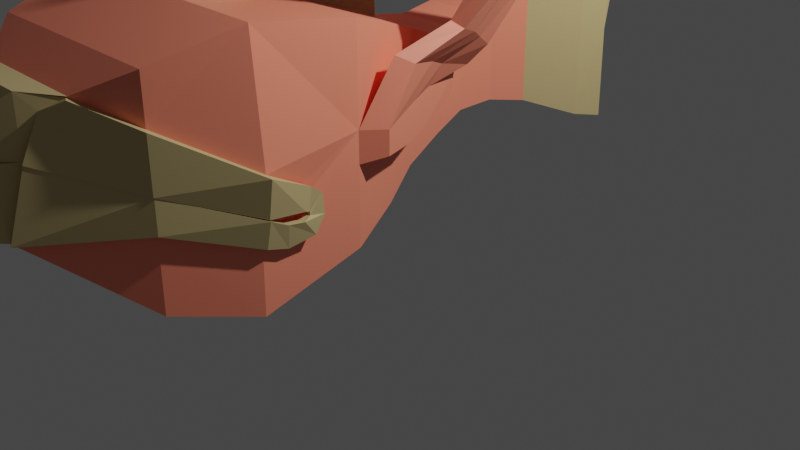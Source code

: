 # Source: peixe_voador_1.blend  (saved by Blender 3.1.7; exported with 4.5.12 LTS)
import bpy
from mathutils import Matrix  # noqa: F401  (used for matrix-valued properties, if any)

bpy.ops.wm.read_factory_settings(use_empty=True)
scene = bpy.context.scene
scene.name = 'Scene'

# ---- collections
col_collection = bpy.data.collections.new('Collection'); scene.collection.children.link(col_collection)

# ---- materials (node trees are filled in below, after node groups)
mat_corpo = bpy.data.materials.new('Corpo')
mat_corpo.alpha_threshold = 0.0
mat_corpo.use_transparent_shadow = False
mat_corpo.roughness = 0.5
mat_corpo.line_color = (0.0, 0.0, 0.0, 1.0)
mat_boca = bpy.data.materials.new('boca')
mat_boca.use_transparent_shadow = False

# ---- material node trees
mat_corpo.use_nodes = True; mat_corpo.node_tree.nodes.clear()
_N = mat_corpo.node_tree.nodes; _L = mat_corpo.node_tree.links
n0 = _N.new('ShaderNodeOutputMaterial'); n0.name = 'Material Output'; n0.location = (300, 300)
n1 = _N.new('ShaderNodeBsdfPrincipled'); n1.name = 'Principled BSDF'; n1.location = (10, 300)
n1.distribution = 'GGX'
n1.subsurface_method = 'RANDOM_WALK_SKIN'
n1.inputs[0].default_value = (1.0, 0.2682, 0.1668, 1.0)
n1.inputs[3].default_value = 1.45
n1.inputs[27].default_value = (0.0, 0.0, 0.0, 1.0)
n1.inputs[28].default_value = 1.0
_L.new(n1.outputs[0], n0.inputs[0])
n0.is_active_output = True
mat_boca.use_nodes = True; mat_boca.node_tree.nodes.clear()
_N = mat_boca.node_tree.nodes; _L = mat_boca.node_tree.links
n0 = _N.new('ShaderNodeBsdfPrincipled'); n0.name = 'BSDF - Pré-fundamentado'; n0.location = (10, 300)
n0.distribution = 'GGX'
n0.subsurface_method = 'RANDOM_WALK_SKIN'
n0.inputs[0].default_value = (0.5705, 0.4494, 0.2082, 1.0)
n0.inputs[3].default_value = 1.45
n0.inputs[27].default_value = (0.0, 0.0, 0.0, 1.0)
n0.inputs[28].default_value = 1.0
n1 = _N.new('ShaderNodeOutputMaterial'); n1.name = 'Saída de material'; n1.location = (300, 300)
_L.new(n0.outputs[0], n1.inputs[0])
n1.is_active_output = True

# ---- world
world_world = bpy.data.worlds.new('World'); scene.world = world_world
world_world.use_nodes = True; world_world.node_tree.nodes.clear()
_N = world_world.node_tree.nodes; _L = world_world.node_tree.links
n0 = _N.new('ShaderNodeOutputWorld'); n0.name = 'World Output'; n0.location = (300, 300)
n1 = _N.new('ShaderNodeBackground'); n1.name = 'Background'; n1.location = (10, 300)
n1.inputs[0].default_value = (0.05088, 0.05088, 0.05088, 1.0)
_L.new(n1.outputs[0], n0.inputs[0])
n0.is_active_output = True
world_world.color = (0.05088, 0.05088, 0.05088)
world_world.use_sun_shadow = False
world_world.sun_shadow_jitter_overblur = 0.0

# ---- cameras
cam_camera = bpy.data.cameras.new('Camera')
cam_camera.clip_end = 100.0
cam_camera.ortho_scale = 7.314

# ---- lights
light_light = bpy.data.lights.new('Light', 'POINT')
light_light.transmission_factor = 0.0
light_light.energy = 1000.0
light_light.shadow_soft_size = 0.1
light_light.shadow_maximum_resolution = 0.006
light_light.use_absolute_resolution = True

# ---- meshes
me_cube = bpy.data.meshes.new('Cube')
me_cube.from_pydata([(0.06661, -1.056, 1.056), (0.06661, -1.056, -1.057), (-1.02, -1.372, 1.508), (-1.02, -1.372, -1.353), (0.9416, -0.8796, 0.9575), (0.9416, -0.8796, -0.8018), (1.798, -0.9258, 1.081), (1.798, -0.9258, -0.7701), (2.615, -1.188, 1.461), (2.615, -1.188, -0.916), (3.665, -1.843, 2.348), (3.665, -1.843, -1.337), (4.223, -2.061, 2.788), (4.268, -2.061, -1.458), (-1.973, -1.816, 1.894), (-1.973, -1.816, -1.738), (-3.141, -2.232, 2.311), (-3.141, -2.232, -2.154), (-5.689, -2.627, 2.802), (-5.689, -2.627, -2.451), (-7.362, -2.142, 2.318), (-7.362, -2.142, -1.967), (-9.259, -0.9497, -0.3877), (4.221, -2.061, 0.5825), (4.223, 0.0, 2.788), (4.268, 0.0, -1.458), (4.221, 0.0, 0.5825), (5.083, 0.0, 3.184), (5.083, -2.061, 3.184), (4.472, -2.061, 2.028), (4.472, 0.0, 2.028), (5.894, 0.0, 3.256), (5.894, -0.6615, 3.256), (5.607, -0.6615, 3.001), (5.607, 0.0, 3.001), (4.396, -1.524, -0.02241), (4.828, -1.524, -1.632), (4.828, 0.0, -1.632), (4.396, 0.0, -0.02241), (4.94, -1.038, -1.068), (5.714, -0.7231, -1.65), (5.714, 0.0, -1.65), (4.94, 0.0, -1.068), (-9.259, 0.0, -0.3877), (-8.853, -0.9497, 0.8804), (-8.482, 0.0, 1.664), (-8.853, 0.0, 0.8804), (-8.843, -0.9497, 2.027), (-8.154, -1.317, 1.867), (-8.154, 0.0, 1.867), (-8.843, 0.0, 2.027), (-9.357, -0.6156, 0.9192), (-9.357, 0.0, 0.9192), (-9.351, -0.6156, 1.663), (-9.351, 0.0, 1.663), (-9.557, -0.2941, 1.115), (-9.557, 0.0, 1.115), (-9.554, -0.2941, 1.47), (-9.554, 0.0, 1.47), (-9.501, -0.7191, -0.3721), (-9.501, 0.0, -0.3721), (-9.352, -0.7191, 0.9034), (-9.352, 0.0, 0.9034), (-9.807, -0.4922, -0.1445), (-9.807, 0.0, -0.1445), (-9.727, -0.4922, 0.713), (-9.727, 0.0, 0.713), (-10.01, -0.2151, 0.1179), (-10.01, 0.0, 0.1179), (-9.978, -0.2151, 0.4928), (-9.978, 0.0, 0.4928), (-1.973, 0.0, 1.894), (0.9416, 0.0, 0.9575), (0.06661, 0.0, 1.056), (3.665, 0.0, 2.348), (-5.689, 0.0, 2.802), (2.615, 0.0, 1.461), (-1.02, 0.0, 1.508), (-3.141, 0.0, 2.311), (1.798, 0.0, 1.081), (-7.362, 0.0, 2.318), (2.615, 0.0, -0.916), (-5.689, 0.0, -2.451), (-1.02, 0.0, -1.353), (1.798, 0.0, -0.7701), (-3.141, 0.0, -2.154), (3.665, 0.0, -1.337), (0.9416, 0.0, -0.8018), (-7.362, 0.0, -1.967), (-1.973, 0.0, -1.738), (0.06661, 0.0, -1.057), (-7.362, -2.142, 0.2662), (-5.673, -2.701, -0.5277), (-7.362, -2.142, 1.357), (-5.704, -2.88, 0.3342), (-8.167, -1.285, 1.848), (-5.674, -2.627, -1.098), (-7.362, -2.142, -0.4231), (-8.935, -1.098, 0.8902), (-8.563, -1.098, 1.674), (-7.444, -2.291, 0.276), (-5.665, -2.868, -0.5004), (-7.444, -2.291, 1.367), (-5.684, -3.019, 0.2916), (-8.248, -1.434, 1.858), (-4.828, -2.639, -0.677), (-4.653, -2.594, -0.2697), (-4.821, -2.753, -0.665), (-4.646, -2.708, -0.2576), (-4.687, -2.586, -0.7458), (-4.383, -2.544, -0.4558), (-4.669, -2.67, -0.7361), (-4.36, -2.639, -0.47), (-9.326, -1.094, -0.3784), (-8.921, -1.094, 0.8897), (-7.43, -2.286, -0.4138), (-7.43, -2.286, 0.2755), (-5.675, -2.771, -1.088), (-5.659, -2.882, -0.5274), (-4.701, -2.575, -0.8131), (-4.3, -2.509, -0.9086), (-4.68, -2.687, -0.8016), (-4.278, -2.604, -0.9229), (-4.918, -2.643, -0.8152), (-4.553, -2.55, -1.225), (-4.555, -2.683, -1.218), (-4.902, -2.828, -0.8068), (-5.199, -2.572, -1.255), (-5.201, -2.73, -1.247), (-5.269, -2.855, -0.7322), (-5.281, -2.689, -0.7336), (-1.02, -0.3439, 1.508), (-5.689, -0.5251, 2.802), (-1.973, -0.444, 1.894), (-3.141, -0.5082, 2.311), (-1.788, -0.3773, 3.341), (-1.788, 0.01136, 3.341), (-4.095, -0.4334, 4.183), (-4.095, 0.01136, 4.183), (-1.029, -0.308, 2.78), (-1.029, 0.01136, 2.78), (-2.529, -0.4217, 3.81), (-2.529, 0.01136, 3.81), (0.1461, -1.056, 0.3338), (-1.02, -1.372, 0.5373), (-3.141, -2.232, 0.2221), (-1.973, -1.816, 0.4845), (-3.141, -2.232, -0.4498), (0.06661, -1.056, -0.05457), (-1.02, -1.372, -0.3708), (-1.973, -1.816, -0.5091), (-0.977, -1.832, -0.28), (-0.977, -1.832, 0.4321), (-2.64, -2.507, -0.342), (-2.64, -2.507, 0.1849), (-1.725, -2.18, -0.3885), (-1.725, -2.18, 0.3907), (-0.01616, -1.584, 0.4802), (-0.1249, -1.584, -0.03207), (0.1804, -1.411, 0.4731), (0.1199, -1.805, 0.6244), (-0.7813, -1.647, 0.9724), (-2.304, -2.288, 1.458), (-1.437, -1.977, 1.25), (-0.7871, -1.99, 0.8879), (-1.981, -2.492, 1.269), (-1.301, -2.249, 1.106), (0.5088, -1.806, 1.034), (0.3895, -2.095, 1.045), (0.01656, -1.979, 1.369), (-1.041, -2.45, 1.881), (-0.4314, -2.222, 1.639), (0.0035, -2.231, 1.308), (-0.8258, -2.601, 1.71), (-0.3478, -2.422, 1.52), (1.499, -2.072, 2.531), (1.348, -2.448, 2.49), (0.7451, -2.297, 2.712), (-0.7779, -2.91, 2.85), (0.07535, -2.613, 2.836), (0.7572, -2.625, 2.632), (-0.4372, -3.106, 2.74), (0.232, -2.873, 2.729), (1.461, -2.36, 4.093), (1.314, -2.771, 4.007), (0.6165, -2.606, 4.072), (-1.026, -3.275, 3.788), (-0.1236, -2.951, 4.014), (0.6518, -2.964, 3.991), (-0.6366, -3.488, 3.768), (0.07137, -3.234, 3.945), (0.5968, -2.63, 5.286), (0.3889, -3.135, 5.264), (-0.3627, -2.932, 5.685), (-2.351, -3.755, 6.188), (-1.224, -3.356, 5.99), (-0.3636, -3.372, 5.577), (-1.923, -4.017, 5.971), (-1.039, -3.705, 5.815), (0.06661, 1.056, 1.056), (0.06661, 1.056, -1.057), (-1.02, 1.372, 1.508), (-1.02, 1.372, -1.353), (0.9416, 0.8796, 0.9575), (0.9416, 0.8796, -0.8018), (1.798, 0.9258, 1.081), (1.798, 0.9258, -0.7701), (2.615, 1.188, 1.461), (2.615, 1.188, -0.916), (3.665, 1.843, 2.348), (3.665, 1.843, -1.337), (4.223, 2.061, 2.788), (4.268, 2.061, -1.458), (-1.973, 1.816, 1.894), (-1.973, 1.816, -1.738), (-3.141, 2.232, 2.311), (-3.141, 2.232, -2.154), (-5.689, 2.627, 2.802), (-5.689, 2.627, -2.451), (-7.362, 2.142, 2.318), (-7.362, 2.142, -1.967), (-9.259, 0.9497, -0.3877), (4.221, 2.061, 0.5825), (5.083, 2.061, 3.184), (4.472, 2.061, 2.028), (5.894, 0.6615, 3.256), (5.607, 0.6615, 3.001), (4.396, 1.524, -0.02241), (4.828, 1.524, -1.632), (4.94, 1.038, -1.068), (5.714, 0.7231, -1.65), (-8.853, 0.9497, 0.8804), (-8.843, 0.9497, 2.027), (-8.154, 1.317, 1.867), (-9.357, 0.6156, 0.9192), (-9.351, 0.6156, 1.663), (-9.557, 0.2941, 1.115), (-9.554, 0.2941, 1.47), (-9.501, 0.7191, -0.3721), (-9.352, 0.7191, 0.9034), (-9.807, 0.4922, -0.1445), (-9.727, 0.4922, 0.713), (-10.01, 0.2151, 0.1179), (-9.978, 0.2151, 0.4928), (-7.362, 2.142, 0.2662), (-5.673, 2.701, -0.5277), (-7.362, 2.142, 1.357), (-5.704, 2.88, 0.3342), (-8.167, 1.285, 1.848), (-5.674, 2.627, -1.098), (-7.362, 2.142, -0.4231), (-8.935, 1.098, 0.8902), (-8.563, 1.098, 1.674), (-7.444, 2.291, 0.276), (-5.665, 2.868, -0.5004), (-7.444, 2.291, 1.367), (-5.684, 3.019, 0.2916), (-8.248, 1.434, 1.858), (-4.828, 2.639, -0.677), (-4.653, 2.594, -0.2697), (-4.821, 2.753, -0.665), (-4.646, 2.708, -0.2576), (-4.687, 2.586, -0.7458), (-4.383, 2.544, -0.4558), (-4.669, 2.67, -0.7361), (-4.36, 2.639, -0.47), (-9.326, 1.094, -0.3784), (-8.921, 1.094, 0.8897), (-7.43, 2.286, -0.4138), (-7.43, 2.286, 0.2755), (-5.675, 2.771, -1.088), (-5.659, 2.882, -0.5274), (-4.701, 2.575, -0.8131), (-4.3, 2.509, -0.9086), (-4.68, 2.687, -0.8016), (-4.278, 2.604, -0.9229), (-4.918, 2.643, -0.8152), (-4.553, 2.55, -1.225), (-4.555, 2.683, -1.218), (-4.902, 2.828, -0.8068), (-5.199, 2.572, -1.255), (-5.201, 2.73, -1.247), (-5.269, 2.855, -0.7322), (-5.281, 2.689, -0.7336), (-1.02, 0.3439, 1.508), (-5.689, 0.5251, 2.802), (-1.973, 0.444, 1.894), (-3.141, 0.5082, 2.311), (-1.788, 0.3773, 3.341), (-1.788, -0.01136, 3.341), (-4.095, 0.4334, 4.183), (-4.095, -0.01136, 4.183), (-1.029, 0.308, 2.78), (-1.029, -0.01136, 2.78), (-2.529, 0.4217, 3.81), (-2.529, -0.01136, 3.81), (0.1461, 1.056, 0.3338), (-1.02, 1.372, 0.5373), (-3.141, 2.232, 0.2221), (-1.973, 1.816, 0.4845), (-3.141, 2.232, -0.4498), (0.06661, 1.056, -0.05457), (-1.02, 1.372, -0.3708), (-1.973, 1.816, -0.5091), (-0.977, 1.832, -0.28), (-0.977, 1.832, 0.4321), (-2.64, 2.507, -0.342), (-2.64, 2.507, 0.1849), (-1.725, 2.18, -0.3885), (-1.725, 2.18, 0.3907), (-0.01616, 1.584, 0.4802), (-0.1249, 1.584, -0.03207), (0.1804, 1.411, 0.4731), (0.1199, 1.805, 0.6244), (-0.7813, 1.647, 0.9724), (-2.304, 2.288, 1.458), (-1.437, 1.977, 1.25), (-0.7871, 1.99, 0.8879), (-1.981, 2.492, 1.269), (-1.301, 2.249, 1.106), (0.5088, 1.806, 1.034), (0.3895, 2.095, 1.045), (0.01656, 1.979, 1.369), (-1.041, 2.45, 1.881), (-0.4314, 2.222, 1.639), (0.0035, 2.231, 1.308), (-0.8258, 2.601, 1.71), (-0.3478, 2.422, 1.52), (1.499, 2.072, 2.531), (1.348, 2.448, 2.49), (0.7451, 2.297, 2.712), (-0.7779, 2.91, 2.85), (0.07535, 2.613, 2.836), (0.7572, 2.625, 2.632), (-0.4372, 3.106, 2.74), (0.232, 2.873, 2.729), (1.461, 2.36, 4.093), (1.314, 2.771, 4.007), (0.6165, 2.606, 4.072), (-1.026, 3.275, 3.788), (-0.1236, 2.951, 4.014), (0.6518, 2.964, 3.991), (-0.6366, 3.488, 3.768), (0.07137, 3.234, 3.945), (0.5968, 2.63, 5.286), (0.3889, 3.135, 5.264), (-0.3627, 2.932, 5.685), (-2.351, 3.755, 6.188), (-1.224, 3.356, 5.99), (-0.3636, 3.372, 5.577), (-1.923, 4.017, 5.971), (-1.039, 3.705, 5.815)], [(49, 45)], [(1, 148, 149, 3), (0, 143, 148, 1, 5, 4), (1, 90, 87, 5), (7, 84, 81, 9), (5, 87, 84, 7), (4, 5, 7, 6), (8, 9, 11, 10), (6, 7, 9, 8), (9, 81, 86, 11), (23, 26, 30, 29), (11, 86, 25, 13), (10, 11, 13, 23, 12), (3, 149, 150, 15), (2, 131, 133, 14), (14, 133, 134, 16), (15, 150, 147, 17), (18, 132, 75, 80, 20), (16, 134, 132, 18), (17, 147, 145, 16, 18, 94, 92, 96, 19), (19, 96, 97, 21), (21, 97, 22), (12, 23, 29, 28), (24, 12, 28, 27), (34, 31, 32, 33), (29, 30, 34, 33), (28, 29, 33, 32), (27, 28, 32, 31), (38, 35, 39, 42), (35, 36, 40, 39), (13, 25, 37, 36), (23, 13, 36, 35), (26, 23, 35, 38), (41, 42, 39, 40), (36, 37, 41, 40), (22, 44, 61, 59), (44, 46, 62, 61), (47, 48, 49, 50), (46, 44, 51, 52), (52, 51, 55, 56), (47, 50, 54, 53), (44, 47, 53, 51), (56, 55, 57, 58), (53, 54, 58, 57), (51, 53, 57, 55), (43, 22, 59, 60), (63, 65, 69, 67), (65, 66, 70, 69), (60, 59, 63, 64), (61, 62, 66, 65), (59, 61, 65, 63), (80, 20, 48, 49), (67, 69, 70, 68), (64, 63, 67, 68), (79, 72, 4, 6), (73, 77, 131, 2, 0), (24, 74, 10, 12), (72, 73, 0, 4), (74, 76, 8, 10), (76, 79, 6, 8), (43, 88, 21, 22), (83, 90, 1, 3), (85, 89, 15, 17), (88, 82, 19, 21), (82, 85, 17, 19), (89, 83, 3, 15), (94, 93, 102, 103), (93, 94, 18, 20), (95, 93, 20), (128, 127, 124, 125), (91, 44, 114, 116), (100, 101, 103, 102), (98, 100, 102, 104, 99), (92, 94, 106, 105), (44, 91, 100, 98), (93, 95, 104, 102), (91, 92, 101, 100), (104, 95, 47, 99), (47, 44, 98, 99), (106, 108, 112, 110), (103, 101, 107, 108), (101, 92, 105, 107), (94, 103, 108, 106), (110, 112, 122, 120), (105, 106, 110, 109), (107, 105, 109, 111), (108, 107, 111, 112), (115, 117, 118, 116), (113, 115, 116, 114), (97, 96, 117, 115), (44, 22, 113, 114), (92, 91, 116, 118), (22, 97, 115, 113), (119, 120, 122, 121), (109, 110, 120, 119), (111, 109, 119, 121), (112, 111, 121, 122), (124, 123, 126, 125), (130, 129, 126, 123), (127, 130, 123, 124), (129, 128, 125, 126), (126, 123, 119, 121), (118, 117, 128, 129), (96, 92, 130, 127), (92, 118, 129, 130), (117, 96, 127, 128), (123, 119, 120, 124), (125, 122, 120, 124), (126, 121, 122, 125), (137, 141, 142, 138), (131, 77, 140, 139), (132, 134, 141, 137), (133, 131, 139, 135), (141, 135, 136, 142), (135, 139, 140, 136), (71, 78, 142, 136), (134, 133, 135, 141), (78, 75, 138, 142), (77, 71, 136, 140), (75, 132, 137, 138), (144, 143, 0, 2), (145, 146, 14, 16), (146, 144, 2, 14), (144, 146, 163, 161), (152, 157, 160, 164), (148, 143, 157, 158), (151, 158, 157, 152), (153, 155, 156, 154), (155, 151, 152, 156), (150, 149, 151, 155), (145, 147, 153, 154), (149, 148, 158, 151), (156, 152, 164, 166), (147, 150, 155, 153), (160, 159, 167, 168), (163, 162, 170, 171), (164, 160, 168, 172), (143, 144, 161, 159), (145, 154, 165, 162), (154, 156, 166, 165), (146, 145, 162, 163), (157, 143, 159, 160), (173, 174, 182, 181), (170, 173, 181, 178), (168, 167, 175, 176), (162, 165, 173, 170), (165, 166, 174, 173), (161, 163, 171, 169), (159, 161, 169, 167), (166, 164, 172, 174), (179, 178, 186, 187), (180, 176, 184, 188), (182, 180, 188, 190), (169, 171, 179, 177), (167, 169, 177, 175), (174, 172, 180, 182), (172, 168, 176, 180), (171, 170, 178, 179), (188, 184, 192, 196), (190, 188, 196, 198), (183, 185, 193, 191), (176, 175, 183, 184), (178, 181, 189, 186), (181, 182, 190, 189), (177, 179, 187, 185), (175, 177, 185, 183), (191, 193, 196, 192), (193, 195, 198, 196), (195, 194, 197, 198), (187, 186, 194, 195), (184, 183, 191, 192), (186, 189, 197, 194), (189, 190, 198, 197), (185, 187, 195, 193), (200, 202, 302, 301), (199, 203, 204, 200, 301, 296), (200, 204, 87, 90), (206, 208, 81, 84), (204, 206, 84, 87), (203, 205, 206, 204), (207, 209, 210, 208), (205, 207, 208, 206), (208, 210, 86, 81), (222, 224, 30, 26), (210, 212, 25, 86), (209, 211, 222, 212, 210), (202, 214, 303, 302), (201, 213, 286, 284), (213, 215, 287, 286), (214, 216, 300, 303), (217, 219, 80, 75, 285), (215, 217, 285, 287), (216, 218, 249, 245, 247, 217, 215, 298, 300), (218, 220, 250, 249), (220, 221, 250), (211, 223, 224, 222), (24, 27, 223, 211), (34, 226, 225, 31), (224, 226, 34, 30), (223, 225, 226, 224), (27, 31, 225, 223), (38, 42, 229, 227), (227, 229, 230, 228), (212, 228, 37, 25), (222, 227, 228, 212), (26, 38, 227, 222), (41, 230, 229, 42), (228, 230, 41, 37), (221, 238, 239, 231), (231, 239, 62, 46), (232, 50, 49, 233), (46, 52, 234, 231), (52, 56, 236, 234), (232, 235, 54, 50), (231, 234, 235, 232), (56, 58, 237, 236), (235, 237, 58, 54), (234, 236, 237, 235), (43, 60, 238, 221), (240, 242, 243, 241), (241, 243, 70, 66), (60, 64, 240, 238), (239, 241, 66, 62), (238, 240, 241, 239), (80, 49, 233, 219), (242, 68, 70, 243), (64, 68, 242, 240), (79, 205, 203, 72), (73, 199, 201, 284, 77), (24, 211, 209, 74), (72, 203, 199, 73), (74, 209, 207, 76), (76, 207, 205, 79), (43, 221, 220, 88), (83, 202, 200, 90), (85, 216, 214, 89), (88, 220, 218, 82), (82, 218, 216, 85), (89, 214, 202, 83), (247, 256, 255, 246), (246, 219, 217, 247), (248, 219, 246), (281, 278, 277, 280), (244, 269, 267, 231), (253, 255, 256, 254), (251, 252, 257, 255, 253), (245, 258, 259, 247), (231, 251, 253, 244), (246, 255, 257, 248), (244, 253, 254, 245), (257, 252, 232, 248), (232, 252, 251, 231), (259, 263, 265, 261), (256, 261, 260, 254), (254, 260, 258, 245), (247, 259, 261, 256), (263, 273, 275, 265), (258, 262, 263, 259), (260, 264, 262, 258), (261, 265, 264, 260), (268, 269, 271, 270), (266, 267, 269, 268), (250, 268, 270, 249), (231, 267, 266, 221), (245, 271, 269, 244), (221, 266, 268, 250), (272, 274, 275, 273), (262, 272, 273, 263), (264, 274, 272, 262), (265, 275, 274, 264), (277, 278, 279, 276), (283, 276, 279, 282), (280, 277, 276, 283), (282, 279, 278, 281), (279, 274, 272, 276), (271, 282, 281, 270), (249, 280, 283, 245), (245, 283, 282, 271), (270, 281, 280, 249), (276, 277, 273, 272), (278, 277, 273, 275), (279, 278, 275, 274), (290, 291, 295, 294), (284, 292, 293, 77), (285, 290, 294, 287), (286, 288, 292, 284), (294, 295, 289, 288), (288, 289, 293, 292), (71, 289, 295, 78), (287, 294, 288, 286), (78, 295, 291, 75), (77, 293, 289, 71), (75, 291, 290, 285), (297, 201, 199, 296), (298, 215, 213, 299), (299, 213, 201, 297), (297, 314, 316, 299), (305, 317, 313, 310), (301, 311, 310, 296), (304, 305, 310, 311), (306, 307, 309, 308), (308, 309, 305, 304), (303, 308, 304, 302), (298, 307, 306, 300), (302, 304, 311, 301), (309, 319, 317, 305), (300, 306, 308, 303), (313, 321, 320, 312), (316, 324, 323, 315), (317, 325, 321, 313), (296, 312, 314, 297), (298, 315, 318, 307), (307, 318, 319, 309), (299, 316, 315, 298), (310, 313, 312, 296), (326, 334, 335, 327), (323, 331, 334, 326), (321, 329, 328, 320), (315, 323, 326, 318), (318, 326, 327, 319), (314, 322, 324, 316), (312, 320, 322, 314), (319, 327, 325, 317), (332, 340, 339, 331), (333, 341, 337, 329), (335, 343, 341, 333), (322, 330, 332, 324), (320, 328, 330, 322), (327, 335, 333, 325), (325, 333, 329, 321), (324, 332, 331, 323), (341, 349, 345, 337), (343, 351, 349, 341), (336, 344, 346, 338), (329, 337, 336, 328), (331, 339, 342, 334), (334, 342, 343, 335), (330, 338, 340, 332), (328, 336, 338, 330), (344, 345, 349, 346), (346, 349, 351, 348), (348, 351, 350, 347), (340, 348, 347, 339), (337, 345, 344, 336), (339, 347, 350, 342), (342, 350, 351, 343), (338, 346, 348, 340)])
me_cube.polygons.foreach_set('material_index', [0, 0, 0, 0, 0, 0, 1, 0, 1, 1, 1, 1, 0, 0, 0, 0, 0, 0, 0, 0, 0, 1, 1, 1, 1, 1, 1, 1, 1, 1, 1, 1, 1, 1, 1, 1, 1, 0, 1, 1, 1, 1, 1, 1, 1, 1, 1, 1, 1, 1, 0, 1, 1, 0, 0, 1, 0, 1, 0, 0, 0, 0, 0, 0, 0, 1, 0, 0, 1, 0, 1, 1, 0, 0, 1, 0, 1, 1, 1, 1, 1, 1, 1, 0, 1, 1, 1, 1, 1, 1, 1, 1, 0, 0, 1, 1, 1, 1, 0, 1, 1, 1, 0, 1, 1, 0, 1, 1, 1, 1, 1, 1, 1, 1, 0, 1, 0, 0, 1, 0, 0, 0, 0, 0, 0, 0, 0, 0, 0, 0, 0, 0, 0, 0, 0, 0, 0, 0, 0, 0, 0, 0, 0, 0, 0, 0, 0, 0, 0, 0, 0, 0, 0, 0, 0, 0, 0, 0, 0, 0, 0, 0, 0, 0, 0, 0, 0, 0, 0, 0, 0, 0, 0, 0, 0, 0, 0, 0, 0, 1, 0, 1, 1, 1, 1, 0, 0, 0, 0, 0, 0, 0, 0, 0, 1, 1, 1, 1, 1, 1, 1, 1, 1, 1, 1, 1, 1, 1, 1, 1, 0, 1, 1, 1, 1, 1, 1, 1, 1, 1, 1, 1, 1, 0, 1, 1, 0, 0, 1, 0, 1, 0, 0, 0, 0, 0, 0, 0, 1, 0, 0, 1, 0, 1, 1, 0, 0, 1, 0, 1, 1, 1, 1, 1, 1, 1, 0, 1, 1, 1, 1, 1, 1, 1, 1, 0, 0, 1, 1, 1, 1, 0, 1, 1, 1, 0, 1, 1, 0, 1, 1, 1, 1, 1, 1, 1, 1, 0, 1, 0, 0, 1, 0, 0, 0, 0, 0, 0, 0, 0, 0, 0, 0, 0, 0, 0, 0, 0, 0, 0, 0, 0, 0, 0, 0, 0, 0, 0, 0, 0, 0, 0, 0, 0, 0, 0, 0, 0, 0, 0, 0, 0, 0, 0, 0, 0, 0, 0, 0, 0, 0, 0, 0, 0, 0, 0])
_uv = me_cube.uv_layers.new(name='UVMap')
_uv.uv.foreach_set('vector', [0.375, 0.75, 0.4936, 0.75, 0.4608, 1.0, 0.375, 1.0, 0.625, 0.75, 0.5708, 0.75, 0.4936, 0.75, 0.375, 0.75, 0.375, 0.75, 0.625, 0.75, 0.375, 0.75, 0.375, 0.625, 0.375, 0.625, 0.375, 0.75, 0.375, 0.75, 0.375, 0.625, 0.375, 0.625, 0.375, 0.75, 0.375, 0.75, 0.375, 0.625, 0.375, 0.625, 0.375, 0.75, 0.625, 0.75, 0.375, 0.75, 0.375, 0.75, 0.625, 0.75, 0.625, 0.75, 0.375, 0.75, 0.375, 0.75, 0.625, 0.75, 0.625, 0.75, 0.375, 0.75, 0.375, 0.75, 0.625, 0.75, 0.375, 0.75, 0.375, 0.625, 0.375, 0.625, 0.375, 0.75, 0.5, 0.75, 0.5, 0.625, 0.5, 0.625, 0.5, 0.75, 0.375, 0.75, 0.375, 0.625, 0.375, 0.625, 0.375, 0.75, 0.625, 0.75, 0.375, 0.75, 0.375, 0.75, 0.5, 0.75, 0.625, 0.75, 0.375, 1.0, 0.4608, 1.0, 0.4596, 1.0, 0.375, 1.0, 0.875, 0.75, 0.875, 0.6563, 0.875, 0.6556, 0.875, 0.75, 0.875, 0.75, 0.875, 0.6556, 0.875, 0.6535, 0.875, 0.75, 0.375, 1.0, 0.4596, 1.0, 0.4704, 1.0, 0.375, 1.0, 0.875, 0.75, 0.875, 0.65, 0.875, 0.625, 0.875, 0.625, 0.875, 0.75, 0.875, 0.75, 0.875, 0.6535, 0.875, 0.65, 0.875, 0.75, 0.375, 1.0, 0.4704, 1.0, 0.5191, 1.0, 0.625, 1.0, 0.625, 1.0, 0.5076, 1.0, 0.4715, 1.0, 0.4425, 1.0, 0.375, 1.0, 0.375, 1.0, 0.4425, 1.0, 0.4651, 1.0, 0.375, 1.0, 0.375, 1.0, 0.4651, 1.0, 0.375, 1.0, 0.625, 0.75, 0.5, 0.75, 0.5, 0.75, 0.625, 0.75, 0.625, 0.625, 0.625, 0.75, 0.625, 0.75, 0.625, 0.625, 0.5, 0.625, 0.625, 0.625, 0.625, 0.75, 0.5, 0.75, 0.5, 0.75, 0.5, 0.625, 0.5, 0.625, 0.5, 0.75, 0.625, 0.75, 0.5, 0.75, 0.5, 0.75, 0.625, 0.75, 0.625, 0.625, 0.625, 0.75, 0.625, 0.75, 0.625, 0.625, 0.5, 0.625, 0.5, 0.75, 0.5, 0.75, 0.5, 0.625, 0.5, 0.75, 0.375, 0.75, 0.375, 0.75, 0.5, 0.75, 0.375, 0.75, 0.375, 0.625, 0.375, 0.625, 0.375, 0.75, 0.5, 0.75, 0.375, 0.75, 0.375, 0.75, 0.5, 0.75, 0.5, 0.625, 0.5, 0.75, 0.5, 0.75, 0.5, 0.625, 0.375, 0.625, 0.5, 0.625, 0.5, 0.75, 0.375, 0.75, 0.375, 0.75, 0.375, 0.625, 0.375, 0.625, 0.375, 0.75, 0.375, 1.0, 0.5, 1.0, 0.5, 1.0, 0.375, 1.0, 0.5, 0.0, 0.5, 0.125, 0.5, 0.125, 0.5, 0.0, 0.5, 0.0, 0.625, 0.0, 0.625, 0.125, 0.5, 0.125, 0.5, 0.125, 0.5, 0.0, 0.5, 0.0, 0.5, 0.125, 0.5, 0.125, 0.5, 0.0, 0.5, 0.0, 0.5, 0.125, 0.5, 0.0, 0.5, 0.125, 0.5, 0.125, 0.5, 0.0, 0.5, 1.0, 0.5, 1.0, 0.5, 1.0, 0.5, 1.0, 0.5, 0.125, 0.5, 0.0, 0.5, 0.0, 0.5, 0.125, 0.5, 0.0, 0.5, 0.125, 0.5, 0.125, 0.5, 0.0, 0.5, 1.0, 0.5, 1.0, 0.5, 1.0, 0.5, 1.0, 0.125, 0.625, 0.125, 0.75, 0.125, 0.75, 0.125, 0.625, 0.375, 1.0, 0.5, 1.0, 0.5, 1.0, 0.375, 1.0, 0.5, 0.0, 0.5, 0.125, 0.5, 0.125, 0.5, 0.0, 0.125, 0.625, 0.125, 0.75, 0.125, 0.75, 0.125, 0.625, 0.5, 0.0, 0.5, 0.125, 0.5, 0.125, 0.5, 0.0, 0.375, 1.0, 0.5, 1.0, 0.5, 1.0, 0.375, 1.0, 0.875, 0.625, 0.875, 0.75, 0.625, 0.0, 0.625, 0.125, 0.375, 0.0, 0.5, 0.0, 0.5, 0.125, 0.375, 0.125, 0.125, 0.625, 0.125, 0.75, 0.125, 0.75, 0.125, 0.625, 0.625, 0.625, 0.625, 0.625, 0.625, 0.75, 0.625, 0.75, 0.625, 0.625, 0.875, 0.625, 0.875, 0.6563, 0.875, 0.75, 0.625, 0.75, 0.625, 0.625, 0.625, 0.625, 0.625, 0.75, 0.625, 0.75, 0.625, 0.625, 0.625, 0.625, 0.625, 0.75, 0.625, 0.75, 0.625, 0.625, 0.625, 0.625, 0.625, 0.75, 0.625, 0.75, 0.625, 0.625, 0.625, 0.625, 0.625, 0.75, 0.625, 0.75, 0.125, 0.625, 0.125, 0.625, 0.125, 0.75, 0.125, 0.75, 0.125, 0.625, 0.375, 0.625, 0.375, 0.75, 0.125, 0.75, 0.125, 0.625, 0.125, 0.625, 0.125, 0.75, 0.125, 0.75, 0.125, 0.625, 0.125, 0.625, 0.125, 0.75, 0.125, 0.75, 0.125, 0.625, 0.125, 0.625, 0.125, 0.75, 0.125, 0.75, 0.125, 0.625, 0.125, 0.625, 0.125, 0.75, 0.125, 0.75, 0.5076, 1.0, 0.5689, 1.0, 0.5689, 1.0, 0.5076, 1.0, 0.5689, 1.0, 0.5076, 1.0, 0.625, 1.0, 0.625, 1.0, 0.625, 1.0, 0.5689, 1.0, 0.625, 1.0, 0.4425, 1.0, 0.4425, 1.0, 0.4425, 1.0, 0.4425, 1.0, 0.5053, 1.0, 0.5, 1.0, 0.5, 1.0, 0.5053, 1.0, 0.5053, 1.0, 0.4715, 1.0, 0.5076, 1.0, 0.5689, 1.0, 0.5, 1.0, 0.5053, 1.0, 0.5689, 1.0, 0.625, 1.0, 0.625, 1.0, 0.4715, 1.0, 0.5076, 1.0, 0.5076, 1.0, 0.4715, 1.0, 0.5, 1.0, 0.5053, 1.0, 0.5053, 1.0, 0.5, 1.0, 0.5689, 1.0, 0.625, 1.0, 0.625, 1.0, 0.5689, 1.0, 0.5053, 1.0, 0.4715, 1.0, 0.4715, 1.0, 0.5053, 1.0, 0.625, 1.0, 0.625, 1.0, 0.0, 0.0, 0.625, 1.0, 0.0, 0.0, 0.5, 1.0, 0.5, 1.0, 0.625, 1.0, 0.5076, 1.0, 0.5076, 1.0, 0.5076, 1.0, 0.5076, 1.0, 0.5076, 1.0, 0.4715, 1.0, 0.4715, 1.0, 0.5076, 1.0, 0.4715, 1.0, 0.4715, 1.0, 0.4715, 1.0, 0.4715, 1.0, 0.5076, 1.0, 0.5076, 1.0, 0.5076, 1.0, 0.5076, 1.0, 0.5076, 1.0, 0.5076, 1.0, 0.5076, 1.0, 0.5076, 1.0, 0.4715, 1.0, 0.5076, 1.0, 0.5076, 1.0, 0.4715, 1.0, 0.4715, 1.0, 0.4715, 1.0, 0.4715, 1.0, 0.4715, 1.0, 0.5076, 1.0, 0.4715, 1.0, 0.4715, 1.0, 0.5076, 1.0, 0.4651, 1.0, 0.4425, 1.0, 0.4715, 1.0, 0.5053, 1.0, 0.375, 1.0, 0.4651, 1.0, 0.5053, 1.0, 0.5, 1.0, 0.4651, 1.0, 0.4425, 1.0, 0.4425, 1.0, 0.4651, 1.0, 0.5, 1.0, 0.375, 1.0, 0.375, 1.0, 0.5, 1.0, 0.4715, 1.0, 0.5053, 1.0, 0.5053, 1.0, 0.4715, 1.0, 0.375, 1.0, 0.4651, 1.0, 0.4651, 1.0, 0.375, 1.0, 0.4715, 1.0, 0.5076, 1.0, 0.5076, 1.0, 0.4715, 1.0, 0.4715, 1.0, 0.5076, 1.0, 0.5076, 1.0, 0.4715, 1.0, 0.4715, 1.0, 0.4715, 1.0, 0.4715, 1.0, 0.4715, 1.0, 0.5076, 1.0, 0.4715, 1.0, 0.4715, 1.0, 0.5076, 1.0, 0.4425, 1.0, 0.4715, 1.0, 0.4715, 1.0, 0.4425, 1.0, 0.4715, 1.0, 0.4715, 1.0, 0.4715, 1.0, 0.4715, 1.0, 0.4425, 1.0, 0.4715, 1.0, 0.4715, 1.0, 0.4425, 1.0, 0.4715, 1.0, 0.4425, 1.0, 0.4425, 1.0, 0.4715, 1.0, 0.4715, 1.0, 0.4715, 1.0, 0.4715, 1.0, 0.4715, 1.0, 0.4715, 1.0, 0.4425, 1.0, 0.4425, 1.0, 0.4715, 1.0, 0.4425, 1.0, 0.4715, 1.0, 0.4715, 1.0, 0.4425, 1.0, 0.4715, 1.0, 0.4715, 1.0, 0.4715, 1.0, 0.4715, 1.0, 0.4425, 1.0, 0.4425, 1.0, 0.4425, 1.0, 0.4425, 1.0, 0.0, 0.0, 0.0, 0.0, 0.0, 0.0, 0.0, 0.0, 0.0, 0.0, 0.0, 0.0, 0.0, 0.0, 0.0, 0.0, 0.0, 0.0, 0.0, 0.0, 0.0, 0.0, 0.0, 0.0, 0.875, 0.65, 0.875, 0.6535, 0.875, 0.625, 0.875, 0.625, 0.875, 0.6563, 0.875, 0.625, 0.875, 0.625, 0.875, 0.6563, 0.875, 0.65, 0.875, 0.6535, 0.875, 0.6535, 0.875, 0.65, 0.875, 0.6556, 0.875, 0.6563, 0.875, 0.6563, 0.875, 0.6556, 0.875, 0.6535, 0.875, 0.6556, 0.875, 0.625, 0.875, 0.625, 0.875, 0.6556, 0.875, 0.6563, 0.875, 0.625, 0.875, 0.625, 0.0, 0.0, 0.0, 0.0, 0.0, 0.0, 0.0, 0.0, 0.875, 0.6535, 0.875, 0.6556, 0.875, 0.6556, 0.875, 0.6535, 0.0, 0.0, 0.0, 0.0, 0.0, 0.0, 0.0, 0.0, 0.0, 0.0, 0.0, 0.0, 0.0, 0.0, 0.0, 0.0, 0.875, 0.625, 0.875, 0.65, 0.875, 0.65, 0.875, 0.625, 0.5402, 1.0, 0.5708, 0.75, 0.625, 0.75, 0.625, 1.0, 0.5191, 1.0, 0.528, 1.0, 0.625, 1.0, 0.625, 1.0, 0.528, 1.0, 0.5402, 1.0, 0.625, 1.0, 0.625, 1.0, 0.5402, 1.0, 0.528, 1.0, 0.528, 1.0, 0.5402, 1.0, 0.5402, 1.0, 0.5708, 0.75, 0.5708, 0.75, 0.5402, 1.0, 0.4936, 0.75, 0.5708, 0.75, 0.5708, 0.75, 0.4936, 0.75, 0.4608, 1.0, 0.4936, 0.75, 0.5708, 0.75, 0.5402, 1.0, 0.4704, 1.0, 0.4596, 1.0, 0.528, 1.0, 0.5191, 1.0, 0.4596, 1.0, 0.4608, 1.0, 0.5402, 1.0, 0.528, 1.0, 0.4596, 1.0, 0.4608, 1.0, 0.4608, 1.0, 0.4596, 1.0, 0.5191, 1.0, 0.4704, 1.0, 0.4704, 1.0, 0.5191, 1.0, 0.4608, 1.0, 0.4936, 0.75, 0.4936, 0.75, 0.4608, 1.0, 0.528, 1.0, 0.5402, 1.0, 0.5402, 1.0, 0.528, 1.0, 0.4704, 1.0, 0.4596, 1.0, 0.4596, 1.0, 0.4704, 1.0, 0.5708, 0.75, 0.5708, 0.75, 0.5708, 0.75, 0.5708, 0.75, 0.528, 1.0, 0.5191, 1.0, 0.5191, 1.0, 0.528, 1.0, 0.5402, 1.0, 0.5708, 0.75, 0.5708, 0.75, 0.5402, 1.0, 0.5708, 0.75, 0.5402, 1.0, 0.5402, 1.0, 0.5708, 0.75, 0.5191, 1.0, 0.5191, 1.0, 0.5191, 1.0, 0.5191, 1.0, 0.5191, 1.0, 0.528, 1.0, 0.528, 1.0, 0.5191, 1.0, 0.528, 1.0, 0.5191, 1.0, 0.5191, 1.0, 0.528, 1.0, 0.5708, 0.75, 0.5708, 0.75, 0.5708, 0.75, 0.5708, 0.75, 0.5191, 1.0, 0.528, 1.0, 0.528, 1.0, 0.5191, 1.0, 0.5191, 1.0, 0.5191, 1.0, 0.5191, 1.0, 0.5191, 1.0, 0.5708, 0.75, 0.5708, 0.75, 0.5708, 0.75, 0.5708, 0.75, 0.5191, 1.0, 0.5191, 1.0, 0.5191, 1.0, 0.5191, 1.0, 0.5191, 1.0, 0.528, 1.0, 0.528, 1.0, 0.5191, 1.0, 0.5402, 1.0, 0.528, 1.0, 0.528, 1.0, 0.5402, 1.0, 0.5708, 0.75, 0.5402, 1.0, 0.5402, 1.0, 0.5708, 0.75, 0.528, 1.0, 0.5402, 1.0, 0.5402, 1.0, 0.528, 1.0, 0.528, 1.0, 0.5191, 1.0, 0.5191, 1.0, 0.528, 1.0, 0.5402, 1.0, 0.5708, 0.75, 0.5708, 0.75, 0.5402, 1.0, 0.528, 1.0, 0.5402, 1.0, 0.5402, 1.0, 0.528, 1.0, 0.5402, 1.0, 0.528, 1.0, 0.528, 1.0, 0.5402, 1.0, 0.5708, 0.75, 0.5402, 1.0, 0.5402, 1.0, 0.5708, 0.75, 0.528, 1.0, 0.5402, 1.0, 0.5402, 1.0, 0.528, 1.0, 0.5402, 1.0, 0.5708, 0.75, 0.5708, 0.75, 0.5402, 1.0, 0.528, 1.0, 0.5191, 1.0, 0.5191, 1.0, 0.528, 1.0, 0.5402, 1.0, 0.5708, 0.75, 0.5708, 0.75, 0.5402, 1.0, 0.528, 1.0, 0.5402, 1.0, 0.5402, 1.0, 0.528, 1.0, 0.5708, 0.75, 0.5402, 1.0, 0.5402, 1.0, 0.5708, 0.75, 0.5708, 0.75, 0.5708, 0.75, 0.5708, 0.75, 0.5708, 0.75, 0.5191, 1.0, 0.5191, 1.0, 0.5191, 1.0, 0.5191, 1.0, 0.5191, 1.0, 0.528, 1.0, 0.528, 1.0, 0.5191, 1.0, 0.5402, 1.0, 0.528, 1.0, 0.528, 1.0, 0.5402, 1.0, 0.5708, 0.75, 0.5402, 1.0, 0.5402, 1.0, 0.5708, 0.75, 0.5708, 0.75, 0.5402, 1.0, 0.5402, 1.0, 0.5708, 0.75, 0.5402, 1.0, 0.528, 1.0, 0.528, 1.0, 0.5402, 1.0, 0.528, 1.0, 0.5191, 1.0, 0.5191, 1.0, 0.528, 1.0, 0.528, 1.0, 0.5191, 1.0, 0.5191, 1.0, 0.528, 1.0, 0.5708, 0.75, 0.5708, 0.75, 0.5708, 0.75, 0.5708, 0.75, 0.5191, 1.0, 0.5191, 1.0, 0.5191, 1.0, 0.5191, 1.0, 0.5191, 1.0, 0.528, 1.0, 0.528, 1.0, 0.5191, 1.0, 0.5402, 1.0, 0.528, 1.0, 0.528, 1.0, 0.5402, 1.0, 0.375, 0.75, 0.375, 1.0, 0.4608, 1.0, 0.4936, 0.75, 0.625, 0.75, 0.625, 0.75, 0.375, 0.75, 0.375, 0.75, 0.4936, 0.75, 0.5708, 0.75, 0.375, 0.75, 0.375, 0.75, 0.375, 0.625, 0.375, 0.625, 0.375, 0.75, 0.375, 0.75, 0.375, 0.625, 0.375, 0.625, 0.375, 0.75, 0.375, 0.75, 0.375, 0.625, 0.375, 0.625, 0.625, 0.75, 0.625, 0.75, 0.375, 0.75, 0.375, 0.75, 0.625, 0.75, 0.625, 0.75, 0.375, 0.75, 0.375, 0.75, 0.625, 0.75, 0.625, 0.75, 0.375, 0.75, 0.375, 0.75, 0.375, 0.75, 0.375, 0.75, 0.375, 0.625, 0.375, 0.625, 0.5, 0.75, 0.5, 0.75, 0.5, 0.625, 0.5, 0.625, 0.375, 0.75, 0.375, 0.75, 0.375, 0.625, 0.375, 0.625, 0.625, 0.75, 0.625, 0.75, 0.5, 0.75, 0.375, 0.75, 0.375, 0.75, 0.375, 1.0, 0.375, 1.0, 0.4596, 1.0, 0.4608, 1.0, 0.875, 0.75, 0.875, 0.75, 0.875, 0.6556, 0.875, 0.6563, 0.875, 0.75, 0.875, 0.75, 0.875, 0.6535, 0.875, 0.6556, 0.375, 1.0, 0.375, 1.0, 0.4704, 1.0, 0.4596, 1.0, 0.875, 0.75, 0.875, 0.75, 0.875, 0.625, 0.875, 0.625, 0.875, 0.65, 0.875, 0.75, 0.875, 0.75, 0.875, 0.65, 0.875, 0.6535, 0.375, 1.0, 0.375, 1.0, 0.4425, 1.0, 0.4715, 1.0, 0.5076, 1.0, 0.625, 1.0, 0.625, 1.0, 0.5191, 1.0, 0.4704, 1.0, 0.375, 1.0, 0.375, 1.0, 0.4651, 1.0, 0.4425, 1.0, 0.375, 1.0, 0.375, 1.0, 0.4651, 1.0, 0.625, 0.75, 0.625, 0.75, 0.5, 0.75, 0.5, 0.75, 0.625, 0.625, 0.625, 0.625, 0.625, 0.75, 0.625, 0.75, 0.5, 0.625, 0.5, 0.75, 0.625, 0.75, 0.625, 0.625, 0.5, 0.75, 0.5, 0.75, 0.5, 0.625, 0.5, 0.625, 0.625, 0.75, 0.625, 0.75, 0.5, 0.75, 0.5, 0.75, 0.625, 0.625, 0.625, 0.625, 0.625, 0.75, 0.625, 0.75, 0.5, 0.625, 0.5, 0.625, 0.5, 0.75, 0.5, 0.75, 0.5, 0.75, 0.5, 0.75, 0.375, 0.75, 0.375, 0.75, 0.375, 0.75, 0.375, 0.75, 0.375, 0.625, 0.375, 0.625, 0.5, 0.75, 0.5, 0.75, 0.375, 0.75, 0.375, 0.75, 0.5, 0.625, 0.5, 0.625, 0.5, 0.75, 0.5, 0.75, 0.375, 0.625, 0.375, 0.75, 0.5, 0.75, 0.5, 0.625, 0.375, 0.75, 0.375, 0.75, 0.375, 0.625, 0.375, 0.625, 0.375, 1.0, 0.375, 1.0, 0.5, 1.0, 0.5, 1.0, 0.5, 0.0, 0.5, 0.0, 0.5, 0.125, 0.5, 0.125, 0.5, 0.0, 0.5, 0.125, 0.625, 0.125, 0.625, 0.0, 0.5, 0.125, 0.5, 0.125, 0.5, 0.0, 0.5, 0.0, 0.5, 0.125, 0.5, 0.125, 0.5, 0.0, 0.5, 0.0, 0.5, 0.0, 0.5, 0.0, 0.5, 0.125, 0.5, 0.125, 0.5, 1.0, 0.5, 1.0, 0.5, 1.0, 0.5, 1.0, 0.5, 0.125, 0.5, 0.125, 0.5, 0.0, 0.5, 0.0, 0.5, 0.0, 0.5, 0.0, 0.5, 0.125, 0.5, 0.125, 0.5, 1.0, 0.5, 1.0, 0.5, 1.0, 0.5, 1.0, 0.125, 0.625, 0.125, 0.625, 0.125, 0.75, 0.125, 0.75, 0.375, 1.0, 0.375, 1.0, 0.5, 1.0, 0.5, 1.0, 0.5, 0.0, 0.5, 0.0, 0.5, 0.125, 0.5, 0.125, 0.125, 0.625, 0.125, 0.625, 0.125, 0.75, 0.125, 0.75, 0.5, 0.0, 0.5, 0.0, 0.5, 0.125, 0.5, 0.125, 0.375, 1.0, 0.375, 1.0, 0.5, 1.0, 0.5, 1.0, 0.875, 0.625, 0.625, 0.125, 0.625, 0.0, 0.875, 0.75, 0.375, 0.0, 0.375, 0.125, 0.5, 0.125, 0.5, 0.0, 0.125, 0.625, 0.125, 0.625, 0.125, 0.75, 0.125, 0.75, 0.625, 0.625, 0.625, 0.75, 0.625, 0.75, 0.625, 0.625, 0.625, 0.625, 0.625, 0.75, 0.875, 0.75, 0.875, 0.6563, 0.875, 0.625, 0.625, 0.625, 0.625, 0.75, 0.625, 0.75, 0.625, 0.625, 0.625, 0.625, 0.625, 0.75, 0.625, 0.75, 0.625, 0.625, 0.625, 0.625, 0.625, 0.75, 0.625, 0.75, 0.625, 0.625, 0.625, 0.625, 0.625, 0.75, 0.625, 0.75, 0.625, 0.625, 0.125, 0.625, 0.125, 0.75, 0.125, 0.75, 0.125, 0.625, 0.125, 0.625, 0.125, 0.75, 0.375, 0.75, 0.375, 0.625, 0.125, 0.625, 0.125, 0.75, 0.125, 0.75, 0.125, 0.625, 0.125, 0.625, 0.125, 0.75, 0.125, 0.75, 0.125, 0.625, 0.125, 0.625, 0.125, 0.75, 0.125, 0.75, 0.125, 0.625, 0.125, 0.625, 0.125, 0.75, 0.125, 0.75, 0.125, 0.625, 0.5076, 1.0, 0.5076, 1.0, 0.5689, 1.0, 0.5689, 1.0, 0.5689, 1.0, 0.625, 1.0, 0.625, 1.0, 0.5076, 1.0, 0.625, 1.0, 0.625, 1.0, 0.5689, 1.0, 0.4425, 1.0, 0.4425, 1.0, 0.4425, 1.0, 0.4425, 1.0, 0.5053, 1.0, 0.5053, 1.0, 0.5, 1.0, 0.5, 1.0, 0.5053, 1.0, 0.5689, 1.0, 0.5076, 1.0, 0.4715, 1.0, 0.5, 1.0, 0.625, 1.0, 0.625, 1.0, 0.5689, 1.0, 0.5053, 1.0, 0.4715, 1.0, 0.4715, 1.0, 0.5076, 1.0, 0.5076, 1.0, 0.5, 1.0, 0.5, 1.0, 0.5053, 1.0, 0.5053, 1.0, 0.5689, 1.0, 0.5689, 1.0, 0.625, 1.0, 0.625, 1.0, 0.5053, 1.0, 0.5053, 1.0, 0.4715, 1.0, 0.4715, 1.0, 0.625, 1.0, 0.625, 1.0, 0.0, 0.0, 0.625, 1.0, 0.0, 0.0, 0.625, 1.0, 0.5, 1.0, 0.5, 1.0, 0.5076, 1.0, 0.5076, 1.0, 0.5076, 1.0, 0.5076, 1.0, 0.5076, 1.0, 0.5076, 1.0, 0.4715, 1.0, 0.4715, 1.0, 0.4715, 1.0, 0.4715, 1.0, 0.4715, 1.0, 0.4715, 1.0, 0.5076, 1.0, 0.5076, 1.0, 0.5076, 1.0, 0.5076, 1.0, 0.5076, 1.0, 0.5076, 1.0, 0.5076, 1.0, 0.5076, 1.0, 0.4715, 1.0, 0.4715, 1.0, 0.5076, 1.0, 0.5076, 1.0, 0.4715, 1.0, 0.4715, 1.0, 0.4715, 1.0, 0.4715, 1.0, 0.5076, 1.0, 0.5076, 1.0, 0.4715, 1.0, 0.4715, 1.0, 0.4651, 1.0, 0.5053, 1.0, 0.4715, 1.0, 0.4425, 1.0, 0.375, 1.0, 0.5, 1.0, 0.5053, 1.0, 0.4651, 1.0, 0.4651, 1.0, 0.4651, 1.0, 0.4425, 1.0, 0.4425, 1.0, 0.5, 1.0, 0.5, 1.0, 0.375, 1.0, 0.375, 1.0, 0.4715, 1.0, 0.4715, 1.0, 0.5053, 1.0, 0.5053, 1.0, 0.375, 1.0, 0.375, 1.0, 0.4651, 1.0, 0.4651, 1.0, 0.4715, 1.0, 0.4715, 1.0, 0.5076, 1.0, 0.5076, 1.0, 0.4715, 1.0, 0.4715, 1.0, 0.5076, 1.0, 0.5076, 1.0, 0.4715, 1.0, 0.4715, 1.0, 0.4715, 1.0, 0.4715, 1.0, 0.5076, 1.0, 0.5076, 1.0, 0.4715, 1.0, 0.4715, 1.0, 0.4425, 1.0, 0.4425, 1.0, 0.4715, 1.0, 0.4715, 1.0, 0.4715, 1.0, 0.4715, 1.0, 0.4715, 1.0, 0.4715, 1.0, 0.4425, 1.0, 0.4425, 1.0, 0.4715, 1.0, 0.4715, 1.0, 0.4715, 1.0, 0.4715, 1.0, 0.4425, 1.0, 0.4425, 1.0, 0.4715, 1.0, 0.4715, 1.0, 0.4715, 1.0, 0.4715, 1.0, 0.4715, 1.0, 0.4715, 1.0, 0.4425, 1.0, 0.4425, 1.0, 0.4425, 1.0, 0.4425, 1.0, 0.4715, 1.0, 0.4715, 1.0, 0.4715, 1.0, 0.4715, 1.0, 0.4715, 1.0, 0.4715, 1.0, 0.4425, 1.0, 0.4425, 1.0, 0.4425, 1.0, 0.4425, 1.0, 0.0, 0.0, 0.0, 0.0, 0.0, 0.0, 0.0, 0.0, 0.0, 0.0, 0.0, 0.0, 0.0, 0.0, 0.0, 0.0, 0.0, 0.0, 0.0, 0.0, 0.0, 0.0, 0.0, 0.0, 0.875, 0.65, 0.875, 0.625, 0.875, 0.625, 0.875, 0.6535, 0.875, 0.6563, 0.875, 0.6563, 0.875, 0.625, 0.875, 0.625, 0.875, 0.65, 0.875, 0.65, 0.875, 0.6535, 0.875, 0.6535, 0.875, 0.6556, 0.875, 0.6556, 0.875, 0.6563, 0.875, 0.6563, 0.875, 0.6535, 0.875, 0.625, 0.875, 0.625, 0.875, 0.6556, 0.875, 0.6556, 0.875, 0.625, 0.875, 0.625, 0.875, 0.6563, 0.0, 0.0, 0.0, 0.0, 0.0, 0.0, 0.0, 0.0, 0.875, 0.6535, 0.875, 0.6535, 0.875, 0.6556, 0.875, 0.6556, 0.0, 0.0, 0.0, 0.0, 0.0, 0.0, 0.0, 0.0, 0.0, 0.0, 0.0, 0.0, 0.0, 0.0, 0.0, 0.0, 0.875, 0.625, 0.875, 0.625, 0.875, 0.65, 0.875, 0.65, 0.5402, 1.0, 0.625, 1.0, 0.625, 0.75, 0.5708, 0.75, 0.5191, 1.0, 0.625, 1.0, 0.625, 1.0, 0.528, 1.0, 0.528, 1.0, 0.625, 1.0, 0.625, 1.0, 0.5402, 1.0, 0.5402, 1.0, 0.5402, 1.0, 0.528, 1.0, 0.528, 1.0, 0.5402, 1.0, 0.5402, 1.0, 0.5708, 0.75, 0.5708, 0.75, 0.4936, 0.75, 0.4936, 0.75, 0.5708, 0.75, 0.5708, 0.75, 0.4608, 1.0, 0.5402, 1.0, 0.5708, 0.75, 0.4936, 0.75, 0.4704, 1.0, 0.5191, 1.0, 0.528, 1.0, 0.4596, 1.0, 0.4596, 1.0, 0.528, 1.0, 0.5402, 1.0, 0.4608, 1.0, 0.4596, 1.0, 0.4596, 1.0, 0.4608, 1.0, 0.4608, 1.0, 0.5191, 1.0, 0.5191, 1.0, 0.4704, 1.0, 0.4704, 1.0, 0.4608, 1.0, 0.4608, 1.0, 0.4936, 0.75, 0.4936, 0.75, 0.528, 1.0, 0.528, 1.0, 0.5402, 1.0, 0.5402, 1.0, 0.4704, 1.0, 0.4704, 1.0, 0.4596, 1.0, 0.4596, 1.0, 0.5708, 0.75, 0.5708, 0.75, 0.5708, 0.75, 0.5708, 0.75, 0.528, 1.0, 0.528, 1.0, 0.5191, 1.0, 0.5191, 1.0, 0.5402, 1.0, 0.5402, 1.0, 0.5708, 0.75, 0.5708, 0.75, 0.5708, 0.75, 0.5708, 0.75, 0.5402, 1.0, 0.5402, 1.0, 0.5191, 1.0, 0.5191, 1.0, 0.5191, 1.0, 0.5191, 1.0, 0.5191, 1.0, 0.5191, 1.0, 0.528, 1.0, 0.528, 1.0, 0.528, 1.0, 0.528, 1.0, 0.5191, 1.0, 0.5191, 1.0, 0.5708, 0.75, 0.5708, 0.75, 0.5708, 0.75, 0.5708, 0.75, 0.5191, 1.0, 0.5191, 1.0, 0.528, 1.0, 0.528, 1.0, 0.5191, 1.0, 0.5191, 1.0, 0.5191, 1.0, 0.5191, 1.0, 0.5708, 0.75, 0.5708, 0.75, 0.5708, 0.75, 0.5708, 0.75, 0.5191, 1.0, 0.5191, 1.0, 0.5191, 1.0, 0.5191, 1.0, 0.5191, 1.0, 0.5191, 1.0, 0.528, 1.0, 0.528, 1.0, 0.5402, 1.0, 0.5402, 1.0, 0.528, 1.0, 0.528, 1.0, 0.5708, 0.75, 0.5708, 0.75, 0.5402, 1.0, 0.5402, 1.0, 0.528, 1.0, 0.528, 1.0, 0.5402, 1.0, 0.5402, 1.0, 0.528, 1.0, 0.528, 1.0, 0.5191, 1.0, 0.5191, 1.0, 0.5402, 1.0, 0.5402, 1.0, 0.5708, 0.75, 0.5708, 0.75, 0.528, 1.0, 0.528, 1.0, 0.5402, 1.0, 0.5402, 1.0, 0.5402, 1.0, 0.5402, 1.0, 0.528, 1.0, 0.528, 1.0, 0.5708, 0.75, 0.5708, 0.75, 0.5402, 1.0, 0.5402, 1.0, 0.528, 1.0, 0.528, 1.0, 0.5402, 1.0, 0.5402, 1.0, 0.5402, 1.0, 0.5402, 1.0, 0.5708, 0.75, 0.5708, 0.75, 0.528, 1.0, 0.528, 1.0, 0.5191, 1.0, 0.5191, 1.0, 0.5402, 1.0, 0.5402, 1.0, 0.5708, 0.75, 0.5708, 0.75, 0.528, 1.0, 0.528, 1.0, 0.5402, 1.0, 0.5402, 1.0, 0.5708, 0.75, 0.5708, 0.75, 0.5402, 1.0, 0.5402, 1.0, 0.5708, 0.75, 0.5708, 0.75, 0.5708, 0.75, 0.5708, 0.75, 0.5191, 1.0, 0.5191, 1.0, 0.5191, 1.0, 0.5191, 1.0, 0.5191, 1.0, 0.5191, 1.0, 0.528, 1.0, 0.528, 1.0, 0.5402, 1.0, 0.5402, 1.0, 0.528, 1.0, 0.528, 1.0, 0.5708, 0.75, 0.5708, 0.75, 0.5402, 1.0, 0.5402, 1.0, 0.5708, 0.75, 0.5708, 0.75, 0.5402, 1.0, 0.5402, 1.0, 0.5402, 1.0, 0.5402, 1.0, 0.528, 1.0, 0.528, 1.0, 0.528, 1.0, 0.528, 1.0, 0.5191, 1.0, 0.5191, 1.0, 0.528, 1.0, 0.528, 1.0, 0.5191, 1.0, 0.5191, 1.0, 0.5708, 0.75, 0.5708, 0.75, 0.5708, 0.75, 0.5708, 0.75, 0.5191, 1.0, 0.5191, 1.0, 0.5191, 1.0, 0.5191, 1.0, 0.5191, 1.0, 0.5191, 1.0, 0.528, 1.0, 0.528, 1.0, 0.5402, 1.0, 0.5402, 1.0, 0.528, 1.0, 0.528, 1.0])
me_cube.materials.append(mat_corpo)
me_cube.materials.append(mat_boca)
me_cube.use_mirror_vertex_groups = False
me_cube.update()
arm_arma__o_001 = bpy.data.armatures.new('Armação.001')  # bones are not reproduced

# ---- objects
ob_peixe = bpy.data.objects.new('Peixe', me_cube)
ob_light = bpy.data.objects.new('Light', light_light)
ob_camera = bpy.data.objects.new('Camera', cam_camera)
ob_arma__o = bpy.data.objects.new('Armação', arm_arma__o_001)

# ---- transforms, parenting, visibility, modifiers, constraints
ob_peixe.location = (0.01864, 3.928e-08, 1.537)
ob_peixe.rotation_euler = (0.0, 0.0, 1.571)
ob_peixe.scale = (0.45, 0.45, 0.45)
ob_peixe.lock_rotations_4d = False
ob_peixe.empty_display_type = 'ARROWS'
ob_peixe.lineart.crease_threshold = 0.0
_vg = ob_peixe.vertex_groups.new(name='cauda')
for _i, _w in zip([0, 4, 5, 6, 7, 8, 9, 10, 11, 12, 13, 23, 24, 25, 26, 27, 28, 29, 30, 31, 32, 33, 34, 35, 36, 37, 38, 39, 40, 41, 42, 72, 74, 76, 79, 81, 84, 86, 87, 90, 143, 199, 203, 204, 205, 206, 207, 208, 209, 210, 211, 212, 222, 223, 224, 225, 226, 227, 228, 229, 230, 296], [0.008222, 0.1406, 0.09384, 0.7129, 0.2997, 0.8921, 0.7672, 0.9357, 0.9097, 0.942, 0.934, 0.941, 0.924, 0.9217, 0.9986, 0.9123, 0.9256, 0.9337, 0.8378, 0.8913, 0.9, 0.8963, 0.8769, 0.9557, 0.9468, 0.9377, 0.9893, 0.9545, 0.949, 0.9479, 0.9624, 0.06571, 0.9157, 0.8061, 0.2672, 0.7211, 0.268, 0.8871, 0.09046, 0.01261, 0.009154, 0.008222, 0.1406, 0.09384, 0.7129, 0.2997, 0.8921, 0.7672, 0.9357, 0.9097, 0.942, 0.934, 0.941, 0.9256, 0.9337, 0.9, 0.8963, 0.9557, 0.9468, 0.9545, 0.949, 0.009154]): _vg.add([_i], _w, 'REPLACE')
_vg = ob_peixe.vertex_groups.new(name='corpo')
for _i, _w in zip([0, 1, 2, 3, 4, 5, 6, 7, 8, 9, 10, 11, 12, 13, 14, 15, 16, 17, 19, 23, 24, 25, 27, 28, 29, 30, 31, 32, 33, 34, 35, 36, 37, 39, 40, 41, 42, 71, 72, 73, 74, 75, 76, 77, 78, 79, 81, 82, 83, 84, 85, 86, 87, 89, 90, 131, 132, 133, 134, 135, 136, 137, 138, 139, 140, 141, 142, 143, 144, 145, 146, 147, 148, 149, 150, 151, 152, 153, 154, 155, 156, 157, 158, 159, 160, 161, 162, 164, 165, 166, 167, 168, 199, 200, 201, 202, 203, 204, 205, 206, 207, 208, 209, 210, 211, 212, 213, 214, 215, 216, 218, 222, 223, 224, 225, 226, 227, 228, 229, 230, 284, 285, 286, 287, 288, 289, 290, 291, 292, 293, 294, 295, 296, 297, 298, 299, 300, 301, 302, 303, 304, 305, 306, 307, 308, 309, 310, 311, 312, 313, 314, 315, 317, 318, 319, 320, 321], [0.7825, 0.7491, 0.5027, 0.3896, 0.7977, 0.8358, 0.274, 0.68, 0.1042, 0.226, 0.0629, 0.08762, 0.05713, 0.06412, 0.1508, 0.2093, 0.05468, 0.08677, 0.005688, 0.05768, 0.07498, 0.07618, 0.08685, 0.07355, 0.06541, 0.1618, 0.108, 0.09929, 0.103, 0.1225, 0.03653, 0.05171, 0.06064, 0.03859, 0.04926, 0.05069, 0.02322, 0.4066, 0.9106, 0.8949, 0.08302, 0.02438, 0.1912, 0.6288, 0.2176, 0.7258, 0.2716, 0.0378, 0.681, 0.7138, 0.1662, 0.1098, 0.8598, 0.4266, 0.8368, 0.6206, 0.002165, 0.2068, 0.07411, 0.1954, 0.2171, 0.08741, 0.09439, 0.3069, 0.3296, 0.1291, 0.1431, 0.6641, 0.1696, 0.01073, 0.06158, 0.03124, 0.6673, 0.169, 0.07924, 0.01924, 0.1764, 0.02, 0.01642, 0.02801, 0.05165, 0.228, 0.28, 0.3129, 0.1512, 0.02137, 0.001389, 0.08169, 0.00163, 0.02011, 0.05349, 0.04373, 0.7825, 0.7491, 0.5027, 0.3896, 0.7977, 0.8358, 0.274, 0.68, 0.1042, 0.226, 0.0629, 0.08762, 0.05713, 0.06412, 0.1508, 0.2093, 0.05468, 0.08677, 0.005688, 0.05768, 0.07355, 0.06541, 0.09929, 0.103, 0.03653, 0.05171, 0.03859, 0.04926, 0.6206, 0.002165, 0.2068, 0.07411, 0.1954, 0.2171, 0.08741, 0.09439, 0.3069, 0.3296, 0.1291, 0.1431, 0.6641, 0.1696, 0.01073, 0.06158, 0.03124, 0.6673, 0.169, 0.07924, 0.01924, 0.1764, 0.02, 0.01642, 0.02801, 0.05165, 0.228, 0.28, 0.3129, 0.1512, 0.02137, 0.001389, 0.08169, 0.00163, 0.02011, 0.05349, 0.04373]): _vg.add([_i], _w, 'REPLACE')
_vg = ob_peixe.vertex_groups.new(name='cabeca')
for _i, _w in zip([0, 1, 2, 3, 14, 15, 16, 17, 18, 19, 20, 21, 22, 43, 44, 45, 46, 47, 48, 49, 50, 51, 52, 53, 54, 55, 56, 57, 58, 59, 60, 61, 62, 63, 64, 65, 66, 67, 68, 69, 70, 71, 73, 75, 77, 78, 80, 82, 83, 85, 88, 89, 90, 91, 92, 93, 94, 95, 96, 97, 98, 99, 100, 101, 102, 103, 104, 105, 106, 107, 108, 109, 110, 111, 112, 113, 114, 115, 116, 117, 118, 119, 120, 121, 122, 123, 124, 125, 126, 127, 128, 129, 130, 131, 132, 133, 134, 135, 136, 137, 138, 139, 140, 141, 142, 144, 145, 146, 147, 148, 149, 150, 152, 153, 154, 155, 156, 162, 163, 165, 166, 199, 200, 201, 202, 213, 214, 215, 216, 217, 218, 219, 220, 221, 231, 232, 233, 234, 235, 236, 237, 238, 239, 240, 241, 242, 243, 244, 245, 246, 247, 248, 249, 250, 251, 252, 253, 254, 255, 256, 257, 258, 259, 260, 261, 262, 263, 264, 265, 266, 267, 268, 269, 270, 271, 272, 273, 274, 275, 276, 277, 278, 279, 280, 281, 282, 283, 284, 285, 286, 287, 288, 289, 290, 291, 292, 293, 294, 295, 297, 298, 299, 300, 301, 302, 303, 305, 306, 307, 308, 309, 315, 316, 318, 319], [0.05134, 0.05154, 0.2434, 0.2266, 0.6454, 0.4648, 0.8444, 0.7611, 0.9558, 0.9259, 0.9817, 0.9658, 0.9934, 0.9936, 0.996, 1.0, 0.9978, 0.9945, 0.9884, 0.9935, 0.996, 0.9969, 0.9975, 0.9967, 0.9971, 0.9974, 0.9975, 0.9973, 0.9974, 0.9947, 0.9945, 0.9972, 0.9979, 0.9959, 0.9957, 0.9974, 0.9976, 0.9966, 0.9966, 0.9973, 0.9973, 0.5529, 0.05623, 0.9513, 0.3186, 0.7556, 0.9867, 0.9279, 0.2017, 0.7641, 0.9695, 0.4844, 0.0607, 0.975, 0.9154, 0.9798, 0.9196, 0.9909, 0.9197, 0.9748, 0.9951, 0.9942, 0.974, 0.9159, 0.9802, 0.9196, 0.991, 0.9169, 0.9171, 0.9169, 0.9172, 0.9172, 0.9172, 0.9172, 0.9172, 0.9934, 0.9955, 0.9749, 0.9761, 0.9189, 0.9174, 0.9174, 0.9173, 0.9173, 0.9173, 0.9175, 0.9175, 0.9175, 0.9175, 0.9181, 0.9182, 0.9177, 0.9176, 0.3036, 0.9617, 0.7286, 0.8881, 0.769, 0.7485, 0.8938, 0.887, 0.6494, 0.6286, 0.8426, 0.8301, 0.07194, 0.6972, 0.227, 0.6845, 0.003663, 0.06563, 0.2153, 0.01154, 0.4266, 0.3997, 0.1101, 0.1202, 0.113, 0.02787, 0.08662, 0.006153, 0.05134, 0.05154, 0.2434, 0.2266, 0.6454, 0.4648, 0.8444, 0.7611, 0.9558, 0.9259, 0.9817, 0.9658, 0.9934, 0.996, 0.9945, 0.9884, 0.9969, 0.9967, 0.9974, 0.9973, 0.9947, 0.9972, 0.9959, 0.9974, 0.9966, 0.9973, 0.975, 0.9154, 0.9798, 0.9196, 0.9909, 0.9197, 0.9748, 0.9951, 0.9942, 0.974, 0.9159, 0.9802, 0.9196, 0.991, 0.9169, 0.9171, 0.9169, 0.9172, 0.9172, 0.9172, 0.9172, 0.9172, 0.9934, 0.9955, 0.9749, 0.9761, 0.9189, 0.9174, 0.9174, 0.9173, 0.9173, 0.9173, 0.9175, 0.9175, 0.9175, 0.9175, 0.9181, 0.9182, 0.9177, 0.9176, 0.3036, 0.9617, 0.7286, 0.8881, 0.769, 0.7485, 0.8938, 0.887, 0.6494, 0.6286, 0.8426, 0.8301, 0.07194, 0.6972, 0.227, 0.6845, 0.003663, 0.06563, 0.2153, 0.01154, 0.4266, 0.3997, 0.1101, 0.1202, 0.113, 0.02787, 0.08662, 0.006153]): _vg.add([_i], _w, 'REPLACE')
_vg = ob_peixe.vertex_groups.new(name='asa1.L')
for _i, _w in zip([0, 1, 2, 3, 4, 5, 6, 7, 8, 9, 10, 14, 15, 16, 17, 18, 19, 20, 21, 22, 23, 43, 44, 46, 48, 49, 51, 52, 55, 56, 59, 60, 61, 62, 63, 64, 65, 66, 67, 68, 69, 70, 71, 72, 73, 75, 76, 77, 78, 79, 80, 81, 82, 83, 84, 85, 87, 88, 89, 90, 91, 92, 93, 94, 95, 96, 97, 98, 99, 100, 101, 102, 103, 104, 105, 106, 107, 108, 109, 110, 111, 112, 113, 114, 115, 116, 117, 118, 119, 120, 121, 122, 123, 124, 125, 126, 127, 128, 129, 130, 131, 132, 133, 134, 135, 136, 137, 138, 139, 140, 141, 142, 143, 144, 145, 146, 147, 148, 149, 150, 151, 152, 153, 154, 155, 156, 157, 158, 159, 160, 161, 162, 163, 164, 165, 166, 167, 168, 169, 170, 171, 172, 173, 174, 176, 177, 178, 179, 180, 181, 182, 199, 200, 201, 202, 203, 204, 205, 206, 207, 208, 209, 211, 213, 214, 215, 216, 217, 218, 219, 220, 221, 222, 223, 227, 231, 233, 234, 236, 238, 239, 240, 241, 242, 243, 244, 245, 246, 247, 248, 249, 250, 251, 252, 253, 254, 255, 256, 257, 258, 259, 260, 261, 262, 263, 264, 265, 266, 267, 268, 269, 270, 271, 272, 273, 274, 275, 276, 277, 278, 279, 280, 281, 282, 283, 284, 285, 286, 287, 288, 289, 290, 291, 292, 293, 294, 295, 296, 297, 298, 299, 300, 301, 302, 303, 304, 305, 306, 307, 308, 309, 310, 311, 312, 313, 314, 315, 316, 317, 318, 319, 320, 321, 322, 323, 324, 325, 326, 327, 328, 329, 330, 331, 332, 333, 334, 335, 336, 337, 338, 339, 340, 341, 342, 343, 344, 345, 346, 347, 348, 349, 350, 351], [2.259e-07, 0.0, 2.853e-06, 0.0, 3.421e-05, 1.354e-34, 0.0, 0.0, 0.0, 0.0, 0.0, 6.781e-06, 0.0, 0.0, 9.028e-14, 6.406e-07, 4.157e-08, 0.0, 0.0, 0.0, 0.0, 0.0, 0.0, 0.0, 0.0, 0.0, 0.0, 0.0, 0.0, 0.0, 0.0, 0.0, 0.0, 0.0, 0.0, 0.0, 0.0, 0.0, 0.0, 0.0, 0.0, 0.0, 0.008675, 0.0, 6.863e-10, 0.0, 0.0, 3.487e-10, 0.0, 0.0, 0.0, 0.0, 2.888e-15, 0.0, 0.0, 0.0, 2.568e-21, 0.0, 6.012e-30, 0.0, 0.0, 0.0, 0.0, 1.66e-08, 0.0, 0.0003558, 0.0, 0.0, 0.0, 0.0, 0.0001155, 0.0, 8.811e-08, 0.0, 5.942e-06, 7.341e-07, 0.0, 1.87e-09, 3.398e-07, 1.827e-05, 7.255e-09, 2.773e-09, 0.0, 0.0, 0.0, 0.0, 0.0005894, 1.304e-07, 1.216e-07, 9.088e-08, 3.451e-09, 1.394e-06, 3.775e-07, 7.968e-10, 4.772e-07, 4.879e-08, 1.36e-08, 1.723e-05, 5.308e-08, 4.697e-08, 5.169e-07, 0.0, 2.259e-06, 6.558e-09, 0.0, 5.389e-08, 0.0, 0.0, 3.124e-06, 1.067e-05, 2.209e-10, 0.0, 0.01398, 0.005399, 2.021e-07, 0.005178, 1.126e-05, 5.802e-17, 9.979e-08, 8.181e-08, 0.0005131, 0.2211, 0.0008674, 0.06074, 0.001237, 0.02973, 0.994, 9.972e-17, 0.6719, 0.9968, 0.9978, 0.9206, 0.9938, 0.9963, 0.9495, 0.9858, 0.8716, 0.5267, 0.9999, 0.9884, 0.9824, 0.07439, 0.4782, 0.1196, 0.0, 0.0, 0.0, 0.0, 0.0, 0.0, 0.0, 6.493e-12, 0.0, 1.261e-08, 0.0, 3.993e-06, 1.323e-34, 0.0, 0.0, 0.0, 0.0, 0.0, 0.0, 1.059e-12, 0.0, 0.0, 9.025e-14, 1.439e-08, 4.157e-08, 0.0, 0.0, 0.0, 0.0, 0.0, 0.0, 0.0, 0.0, 0.0, 0.0, 0.0, 0.0, 0.0, 0.0, 0.0, 0.0, 0.0, 0.0, 0.0, 1.451e-08, 0.0, 0.0003558, 0.0, 0.0, 0.0, 0.0, 0.0001154, 0.0, 7.909e-08, 0.0, 5.942e-06, 6.122e-07, 0.0, 9.35e-10, 3.398e-07, 1.827e-05, 5.882e-09, 1.146e-09, 0.0, 0.0, 0.0, 0.0, 0.0005894, 1.302e-07, 1.216e-07, 9.088e-08, 2.923e-09, 1.394e-06, 3.775e-07, 7.968e-10, 4.556e-07, 4.732e-08, 1.36e-08, 1.722e-05, 5.222e-08, 4.684e-08, 1.65e-08, 0.0, 1.414e-09, 0.0, 0.0, 5.916e-08, 0.0, 0.0, 9.471e-07, 1.119e-05, 1.885e-12, 0.0, 5.907e-06, 7.314e-09, 4.297e-09, 1.716e-05, 1.878e-06, 1.368e-18, 2.594e-09, 6.35e-13, 1.381e-06, 0.0, 9.877e-06, 1.844e-07, 2.005e-07, 6.544e-11, 1.092e-08, 4.051e-19, 2.649e-09, 1.418e-06, 1.164e-07, 6.531e-09, 0.0, 2.897e-10, 1.117e-12, 1.77e-06, 1.16e-10, 1.06e-07, 0.0, 2.469e-18, 0.0, 1.848e-11, 9.499e-12, 0.0, 0.0, 0.0, 0.0, 0.0, 0.0, 0.0, 0.0, 0.0, 0.0, 0.0, 0.0, 0.0, 0.0, 0.0, 0.0, 0.0, 0.0, 0.0, 0.0, 0.0, 0.0, 0.0, 0.0, 0.0]): _vg.add([_i], _w, 'REPLACE')
_vg = ob_peixe.vertex_groups.new(name='asa2.L')
for _i, _w in zip([0, 4, 6, 8, 24, 26, 38, 42, 72, 73, 74, 76, 77, 79, 131, 133, 134, 135, 136, 137, 138, 139, 140, 141, 142, 143, 144, 146, 148, 152, 154, 155, 156, 157, 158, 159, 160, 161, 162, 163, 164, 165, 166, 167, 168, 169, 170, 171, 172, 173, 174, 175, 176, 177, 178, 180, 181, 199, 200, 201, 202, 203, 204, 205, 207, 208, 209, 210, 211, 213, 214, 215, 216, 222, 227, 228, 229, 258, 262, 263, 272, 273, 275, 276, 277, 279, 280, 283, 284, 285, 286, 287, 288, 289, 290, 291, 292, 293, 294, 295, 296, 297, 298, 299, 300, 301, 302, 303, 304, 305, 306, 307, 308, 309, 310, 311, 312, 313, 314, 315, 316, 317, 318, 319, 320, 321, 322, 323, 324, 325, 326, 327, 328, 329, 330, 331, 332, 333, 334, 335, 336, 337, 338, 339, 340, 341, 342, 343, 344, 345, 346, 347, 348, 349, 350, 351], [0.0, 0.0, 0.0, 0.0, 0.0, 0.0, 0.0, 0.0, 0.0, 0.0, 0.0, 0.0, 0.0, 0.0, 0.0, 0.0, 0.0, 0.0, 0.0, 0.0, 0.0, 0.0, 0.0, 0.0, 0.0, 0.06361, 0.03249, 0.02202, 0.04978, 0.2365, 0.02865, 0.004857, 0.1315, 0.242, 0.1026, 0.1986, 0.3976, 0.09668, 0.1024, 0.1487, 0.5159, 0.1926, 0.3394, 0.7429, 0.7689, 0.7988, 0.8535, 0.9815, 0.8638, 0.9092, 0.9712, 0.3322, 0.3216, 0.1412, 0.09765, 0.122, 0.07913, 0.0, 0.0, 0.0, 0.0, 0.0, 0.0, 0.0, 0.0, 0.0, 0.0, 0.0, 0.0, 0.0, 0.0, 0.0, 0.0, 0.0, 0.0, 0.0, 0.0, 0.0, 0.0, 0.0, 0.0, 0.0, 0.0, 0.0, 0.0, 0.0, 0.0, 0.0, 0.0, 0.0, 0.0, 0.0, 0.0, 0.0, 0.0, 0.0, 0.0, 0.0, 0.0, 0.0, 9.361e-12, 6.251e-14, 0.0, 1.428e-05, 0.0, 9.465e-06, 0.0, 0.0, 0.0, 1.881e-07, 0.0, 0.003102, 0.0002268, 2.539e-06, 1.519e-08, 7.449e-07, 1.229e-09, 6.555e-05, 2.428e-20, 1.494e-09, 0.0, 2.385e-05, 1.586e-08, 0.000127, 7.687e-14, 8.437e-07, 4.238e-16, 0.0, 0.0, 0.0, 0.0, 1.818e-05, 2.744e-21, 3.084e-09, 2.855e-12, 0.0, 0.0, 2.605e-08, 5.067e-10, 0.0, 0.0, 0.0, 0.0, 0.0, 0.0, 0.0, 0.0, 0.0, 0.0, 0.0, 0.0, 0.0, 0.0, 0.0, 0.0, 0.0]): _vg.add([_i], _w, 'REPLACE')
_vg = ob_peixe.vertex_groups.new(name='asa3.L')
for _i, _w in zip([0, 2, 4, 8, 10, 12, 24, 26, 38, 42, 72, 73, 74, 75, 76, 77, 90, 131, 132, 133, 134, 135, 136, 137, 138, 139, 140, 141, 142, 143, 148, 157, 160, 161, 167, 168, 169, 170, 172, 173, 175, 176, 177, 178, 179, 180, 181, 182, 183, 184, 185, 186, 187, 188, 189, 190, 191, 192, 193, 199, 200, 201, 202, 203, 204, 205, 207, 209, 211, 213, 214, 215, 216, 222, 223, 224, 227, 228, 229, 245, 247, 256, 258, 259, 260, 261, 262, 263, 264, 265, 271, 273, 275, 276, 277, 278, 279, 280, 282, 283, 284, 285, 286, 287, 288, 289, 290, 291, 292, 293, 294, 295, 296, 297, 298, 299, 300, 301, 302, 303, 304, 305, 306, 307, 308, 309, 310, 311, 312, 313, 314, 315, 316, 317, 318, 319, 320, 321, 322, 323, 324, 325, 326, 327, 328, 329, 330, 331, 332, 333, 334, 335, 336, 337, 338, 339, 340, 341, 342, 343, 344, 345, 346, 347, 348, 349, 350, 351], [0.0, 0.0, 0.0, 0.0, 0.0, 0.0, 0.0, 0.0, 0.0, 0.0, 0.0, 0.0, 0.0, 0.0, 0.0, 0.0, 0.0, 0.0, 0.0, 0.0, 0.0, 0.0, 0.0, 0.0, 0.0, 0.0, 0.0, 0.0, 0.0, 0.0, 0.0, 0.0, 0.01017, 0.0, 0.06838, 0.06732, 0.06194, 0.03807, 0.05775, 0.01702, 0.6258, 0.6325, 0.8098, 0.7552, 0.9734, 0.8347, 0.8128, 0.9548, 0.4897, 0.4933, 0.4461, 0.07597, 0.05107, 0.4648, 0.08133, 0.05744, 0.1684, 0.1245, 0.03906, 0.0, 0.0, 0.0, 0.0, 0.0, 0.0, 0.0, 0.0, 0.0, 0.0, 0.0, 0.0, 0.0, 0.0, 0.0, 0.0, 0.0, 0.0, 0.0, 0.0, 0.0, 0.0, 0.0, 0.0, 0.0, 0.0, 0.0, 0.0, 0.0, 0.0, 0.0, 0.0, 0.0, 0.0, 0.0, 0.0, 0.0, 0.0, 0.0, 0.0, 0.0, 0.0, 0.0, 0.0, 0.0, 0.0, 0.0, 0.0, 0.0, 0.0, 0.0, 0.0, 0.0, 0.0, 0.0, 0.0, 0.0, 0.0, 0.0, 0.0, 0.0, 0.0, 0.0, 0.0, 0.0, 0.0, 0.0, 0.0, 0.0, 0.0, 1.998e-07, 0.0, 0.0, 0.0, 0.0, 0.0, 0.0, 8.677e-10, 4.724e-09, 0.0, 0.0, 0.0, 9.319e-05, 2.811e-05, 0.0, 4.251e-12, 2.855e-11, 1.364e-09, 0.0, 0.0, 2.84e-08, 9.648e-06, 4.972e-07, 1.211e-09, 1.058e-09, 0.0, 1.485e-08, 3.088e-13, 2.826e-06, 5.67e-05, 3.838e-11, 2.971e-09, 3.069e-09, 0.0, 0.0, 0.0, 0.0, 0.0, 0.0]): _vg.add([_i], _w, 'REPLACE')
_vg = ob_peixe.vertex_groups.new(name='asa4.L')
for _i, _w in zip([0, 2, 25, 37, 49, 50, 53, 54, 57, 58, 62, 72, 73, 77, 81, 86, 131, 133, 134, 135, 136, 137, 138, 139, 140, 141, 142, 143, 175, 176, 177, 178, 180, 181, 183, 184, 185, 186, 187, 188, 189, 190, 191, 192, 193, 194, 195, 196, 197, 198, 199, 201, 203, 205, 206, 207, 208, 209, 210, 211, 212, 213, 215, 217, 219, 222, 224, 227, 228, 229, 231, 232, 235, 237, 239, 241, 248, 251, 252, 257, 267, 284, 285, 286, 287, 288, 289, 290, 291, 292, 293, 294, 295, 296, 297, 298, 299, 301, 302, 304, 305, 307, 309, 310, 311, 312, 313, 314, 315, 316, 317, 318, 319, 320, 321, 322, 323, 324, 325, 326, 327, 328, 329, 330, 331, 332, 333, 334, 335, 336, 337, 338, 339, 340, 341, 342, 343, 344, 345, 346, 347, 348, 349, 350, 351], [0.0, 0.0, 0.0, 0.0, 0.0, 0.0, 0.0, 0.0, 0.0, 0.0, 0.0, 0.0, 0.0, 0.0, 0.0, 0.0, 0.0, 0.0, 0.0, 0.0, 0.0, 0.0, 0.0, 0.0, 0.0, 0.0, 0.0, 0.0, 0.01468, 0.02248, 0.02496, 0.1376, 0.02539, 0.1027, 0.4887, 0.4887, 0.5494, 0.9133, 0.9488, 0.5326, 0.9096, 0.941, 0.8261, 0.8735, 0.9558, 1.005, 1.005, 0.9911, 0.9995, 0.9997, 0.0, 0.0, 0.0, 0.0, 0.0, 0.0, 0.0, 0.0, 0.0, 0.0, 0.0, 0.0, 0.0, 0.0, 0.0, 0.0, 0.0, 0.0, 0.0, 0.0, 0.0, 0.0, 0.0, 0.0, 0.0, 0.0, 0.0, 0.0, 0.0, 0.0, 0.0, 0.0, 0.0, 0.0, 0.0, 0.0, 0.0, 0.0, 0.0, 0.0, 0.0, 0.0, 0.0, 0.0, 0.0, 0.0, 0.0, 0.0, 0.0, 0.0, 0.0, 0.0, 0.0, 0.0, 0.0, 0.0, 0.0, 0.0, 0.0, 0.0, 0.0, 0.0, 0.0, 0.0, 0.0, 0.0, 0.0, 0.0, 0.0, 0.0, 0.0, 2.623e-12, 2.649e-07, 1.6e-15, 2.451e-14, 0.0, 3.066e-09, 2.022e-05, 0.0, 4.091e-08, 4.389e-07, 2.866e-19, 4.769e-14, 6.728e-18, 0.0, 1.907e-06, 2.072e-07, 9.665e-09, 2.56e-14, 0.0, 4.925e-07, 1.21e-15, 1.499e-14, 5.23e-12, 9.092e-12]): _vg.add([_i], _w, 'REPLACE')
_vg = ob_peixe.vertex_groups.new(name='asa1.R')
for _i, _w in zip([73, 131, 162, 165, 199, 201, 203, 213, 215, 286, 287, 296, 297, 299, 301, 304, 305, 306, 307, 308, 309, 310, 311, 312, 313, 314, 315, 316, 317, 318, 319, 320, 321, 322, 323, 324, 325, 326, 327, 328, 329, 330, 331, 333, 334], [0.0, 0.0, 0.0, 0.0, 0.01918, 0.0001092, 0.0, 0.0003048, 0.0, 0.0, 0.0, 0.02312, 0.8168, 7.834e-05, 0.0258, 0.9961, 0.8345, 0.9592, 0.3553, 0.9999, 0.9995, 1.0, 0.9702, 0.1779, 0.4638, 0.9982, 0.9803, 0.9855, 0.8821, 0.9989, 0.9315, 0.9675, 0.9979, 1.0, 0.6279, 0.9933, 0.9633, 0.9937, 0.9273, 0.9962, 0.9546, 0.1966, 0.7123, 0.5563, 0.7138]): _vg.add([_i], _w, 'REPLACE')
_vg = ob_peixe.vertex_groups.new(name='asa2.R')
for _i, _w in zip([320, 321, 322, 323, 324, 325, 326, 327, 328, 329, 330, 331, 332, 334], [0.9156, 0.9958, 0.999, 0.004834, 0.7931, 0.988, 0.7912, 0.9982, 0.7334, 0.9946, 0.7909, 0.7184, 0.2996, 0.9645]): _vg.add([_i], _w, 'REPLACE')
_vg = ob_peixe.vertex_groups.new(name='asa3.R')
for _i, _w in zip([328, 330, 331, 332, 334, 335, 336, 337, 338, 339, 340, 341, 342, 343, 344, 345], [0.08847, 0.9417, 0.8381, 1.0, 1.0, 0.9359, 0.9995, 0.9974, 0.9946, 0.1372, 0.9004, 0.9998, 0.8072, 0.9327, 0.1842, 0.8455]): _vg.add([_i], _w, 'REPLACE')
_vg = ob_peixe.vertex_groups.new(name='asa4.R')
for _i, _w in zip([334, 338, 339, 340, 342, 343, 344, 345, 346, 347, 348, 349, 350, 351], [0.5495, 0.5592, 0.8779, 0.919, 0.9029, 0.2125, 0.9985, 0.8185, 0.9998, 0.9295, 0.9198, 0.9903, 0.9999, 0.9422]): _vg.add([_i], _w, 'REPLACE')
_m = ob_peixe.modifiers.new('Armação', 'ARMATURE')
_m.object = ob_arma__o
ob_light.location = (4.076, 1.005, 5.904)
ob_light.rotation_euler = (0.6503, 0.05522, 1.866)
ob_light.lock_rotations_4d = False
ob_light.empty_display_type = 'ARROWS'
ob_light.color = (0.0, 0.0, 0.0, 0.0)
ob_light.lineart.crease_threshold = 0.0
ob_camera.location = (7.359, -6.926, 4.958)
ob_camera.rotation_euler = (1.109, 0.0, 0.8149)
ob_camera.lock_rotations_4d = False
ob_camera.empty_display_type = 'ARROWS'
ob_camera.color = (0.0, 0.0, 0.0, 0.0)
ob_camera.display_type = 'WIRE'
ob_camera.lineart.crease_threshold = 0.0
ob_arma__o.parent = ob_peixe
ob_arma__o.matrix_parent_inverse = Matrix(((2.222, -7.105e-15, 0.0, 0.0), (7.105e-15, 2.222, 0.0, 3.725e-09), (0.0, 0.0, 2.222, 0.0), (0.0, 0.0, 0.0, 1.0)))
ob_arma__o.location = (-1.578, 9.289, -0.1389)
ob_arma__o.rotation_euler = (0.0, 0.0, -1.571)
ob_arma__o.show_in_front = True

# ---- collection membership
col_collection.objects.link(ob_peixe)
col_collection.objects.link(ob_light)
col_collection.objects.link(ob_camera)
col_collection.objects.link(ob_arma__o)

# ---- scene / render settings (as saved in the file)
scene.camera = ob_camera
scene.frame_start = 1; scene.frame_end = 50; scene.frame_set(0)
scene.render.engine = 'BLENDER_EEVEE_NEXT'
scene.cycles.sampling_pattern = 'TABULATED_SOBOL'
scene.cycles.use_light_tree = False
scene.view_settings.view_transform = 'Filmic'
bpy.context.view_layer.update()
